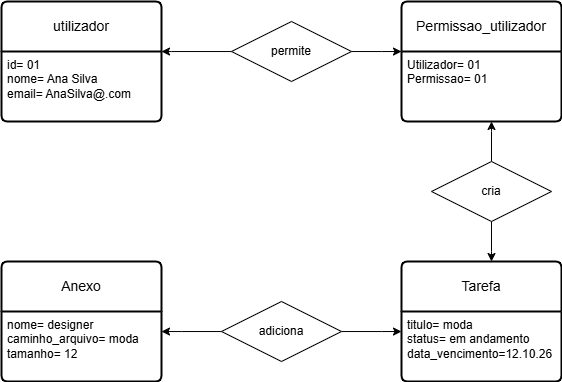

The diagram above was exported from draw.io. Its source (the exported page's mxGraphModel, read from the mxfile embedded in the PNG):
<mxGraphModel dx="640" dy="353" grid="1" gridSize="10" guides="1" tooltips="1" connect="1" arrows="1" fold="1" page="1" pageScale="1" pageWidth="827" pageHeight="1169" math="0" shadow="0">
  <root>
    <mxCell id="0" />
    <mxCell id="1" parent="0" />
    <mxCell id="zTkVd5g8uMNLrtD7WWVT-1" parent="1" style="swimlane;childLayout=stackLayout;horizontal=1;startSize=50;horizontalStack=0;rounded=1;fontSize=14;fontStyle=0;strokeWidth=2;resizeParent=0;resizeLast=1;shadow=0;dashed=0;align=center;arcSize=4;whiteSpace=wrap;html=1;" value="utilizador" vertex="1">
      <mxGeometry height="120" width="160" x="20" y="130" as="geometry" />
    </mxCell>
    <mxCell id="zTkVd5g8uMNLrtD7WWVT-2" parent="zTkVd5g8uMNLrtD7WWVT-1" style="align=left;strokeColor=none;fillColor=none;spacingLeft=4;spacingRight=4;fontSize=12;verticalAlign=top;resizable=0;rotatable=0;part=1;html=1;whiteSpace=wrap;" value="id= 01&lt;div&gt;nome= Ana Silva&lt;/div&gt;&lt;div&gt;email= AnaSilva@.com&lt;/div&gt;" vertex="1">
      <mxGeometry height="70" width="160" y="50" as="geometry" />
    </mxCell>
    <mxCell id="zTkVd5g8uMNLrtD7WWVT-5" parent="1" style="swimlane;childLayout=stackLayout;horizontal=1;startSize=50;horizontalStack=0;rounded=1;fontSize=14;fontStyle=0;strokeWidth=2;resizeParent=0;resizeLast=1;shadow=0;dashed=0;align=center;arcSize=4;whiteSpace=wrap;html=1;" value="Tarefa" vertex="1">
      <mxGeometry height="120" width="160" x="420" y="390" as="geometry" />
    </mxCell>
    <mxCell id="zTkVd5g8uMNLrtD7WWVT-6" parent="zTkVd5g8uMNLrtD7WWVT-5" style="align=left;strokeColor=none;fillColor=none;spacingLeft=4;spacingRight=4;fontSize=12;verticalAlign=top;resizable=0;rotatable=0;part=1;html=1;whiteSpace=wrap;" value="titulo= moda&lt;div&gt;status= em andamento&lt;/div&gt;&lt;div&gt;data_vencimento=12.10.26&lt;/div&gt;" vertex="1">
      <mxGeometry height="70" width="160" y="50" as="geometry" />
    </mxCell>
    <mxCell id="zTkVd5g8uMNLrtD7WWVT-11" parent="1" style="swimlane;childLayout=stackLayout;horizontal=1;startSize=50;horizontalStack=0;rounded=1;fontSize=14;fontStyle=0;strokeWidth=2;resizeParent=0;resizeLast=1;shadow=0;dashed=0;align=center;arcSize=4;whiteSpace=wrap;html=1;" value="Anexo" vertex="1">
      <mxGeometry height="120" width="160" x="20" y="390" as="geometry" />
    </mxCell>
    <mxCell id="zTkVd5g8uMNLrtD7WWVT-12" parent="zTkVd5g8uMNLrtD7WWVT-11" style="align=left;strokeColor=none;fillColor=none;spacingLeft=4;spacingRight=4;fontSize=12;verticalAlign=top;resizable=0;rotatable=0;part=1;html=1;whiteSpace=wrap;" value="nome= designer&lt;div&gt;caminho_arquivo= moda&lt;/div&gt;&lt;div&gt;tamanho= 12&lt;/div&gt;" vertex="1">
      <mxGeometry height="70" width="160" y="50" as="geometry" />
    </mxCell>
    <mxCell id="zTkVd5g8uMNLrtD7WWVT-13" parent="1" style="swimlane;childLayout=stackLayout;horizontal=1;startSize=50;horizontalStack=0;rounded=1;fontSize=14;fontStyle=0;strokeWidth=2;resizeParent=0;resizeLast=1;shadow=0;dashed=0;align=center;arcSize=4;whiteSpace=wrap;html=1;" value="Permissao_utilizador" vertex="1">
      <mxGeometry height="120" width="160" x="420" y="130" as="geometry" />
    </mxCell>
    <mxCell id="zTkVd5g8uMNLrtD7WWVT-14" parent="zTkVd5g8uMNLrtD7WWVT-13" style="align=left;strokeColor=none;fillColor=none;spacingLeft=4;spacingRight=4;fontSize=12;verticalAlign=top;resizable=0;rotatable=0;part=1;html=1;whiteSpace=wrap;" value="Utilizador= 01&lt;div&gt;Permissao= 01&lt;/div&gt;" vertex="1">
      <mxGeometry height="70" width="160" y="50" as="geometry" />
    </mxCell>
    <mxCell id="zTkVd5g8uMNLrtD7WWVT-16" edge="1" parent="1" source="zTkVd5g8uMNLrtD7WWVT-15" style="edgeStyle=orthogonalEdgeStyle;rounded=0;orthogonalLoop=1;jettySize=auto;html=1;" target="zTkVd5g8uMNLrtD7WWVT-2" value="">
      <mxGeometry relative="1" as="geometry">
        <Array as="points">
          <mxPoint x="190" y="180" />
          <mxPoint x="190" y="180" />
        </Array>
      </mxGeometry>
    </mxCell>
    <mxCell id="zTkVd5g8uMNLrtD7WWVT-17" edge="1" parent="1" source="zTkVd5g8uMNLrtD7WWVT-15" style="edgeStyle=orthogonalEdgeStyle;rounded=0;orthogonalLoop=1;jettySize=auto;html=1;" target="zTkVd5g8uMNLrtD7WWVT-14" value="">
      <mxGeometry relative="1" as="geometry">
        <Array as="points">
          <mxPoint x="400" y="180" />
          <mxPoint x="400" y="180" />
        </Array>
      </mxGeometry>
    </mxCell>
    <mxCell id="zTkVd5g8uMNLrtD7WWVT-15" parent="1" style="shape=rhombus;perimeter=rhombusPerimeter;whiteSpace=wrap;html=1;align=center;" value="permite" vertex="1">
      <mxGeometry height="60" width="120" x="250" y="150" as="geometry" />
    </mxCell>
    <mxCell id="zTkVd5g8uMNLrtD7WWVT-20" edge="1" parent="1" source="zTkVd5g8uMNLrtD7WWVT-18" style="edgeStyle=orthogonalEdgeStyle;rounded=0;orthogonalLoop=1;jettySize=auto;html=1;" value="">
      <mxGeometry relative="1" as="geometry">
        <Array as="points">
          <mxPoint x="510" y="380" />
          <mxPoint x="510" y="380" />
        </Array>
        <mxPoint x="510" y="390" as="targetPoint" />
      </mxGeometry>
    </mxCell>
    <mxCell id="zTkVd5g8uMNLrtD7WWVT-26" edge="1" parent="1" source="zTkVd5g8uMNLrtD7WWVT-18" style="edgeStyle=orthogonalEdgeStyle;rounded=0;orthogonalLoop=1;jettySize=auto;html=1;" target="zTkVd5g8uMNLrtD7WWVT-14" value="">
      <mxGeometry relative="1" as="geometry">
        <Array as="points">
          <mxPoint x="510" y="260" />
          <mxPoint x="510" y="260" />
        </Array>
      </mxGeometry>
    </mxCell>
    <mxCell id="zTkVd5g8uMNLrtD7WWVT-18" parent="1" style="shape=rhombus;perimeter=rhombusPerimeter;whiteSpace=wrap;html=1;align=center;" value="cria" vertex="1">
      <mxGeometry height="60" width="120" x="450" y="290" as="geometry" />
    </mxCell>
    <mxCell id="zTkVd5g8uMNLrtD7WWVT-22" edge="1" parent="1" source="zTkVd5g8uMNLrtD7WWVT-21" style="edgeStyle=orthogonalEdgeStyle;rounded=0;orthogonalLoop=1;jettySize=auto;html=1;" target="zTkVd5g8uMNLrtD7WWVT-6" value="">
      <mxGeometry relative="1" as="geometry">
        <Array as="points">
          <mxPoint x="400" y="460" />
          <mxPoint x="400" y="460" />
        </Array>
      </mxGeometry>
    </mxCell>
    <mxCell id="zTkVd5g8uMNLrtD7WWVT-23" edge="1" parent="1" source="zTkVd5g8uMNLrtD7WWVT-21" style="edgeStyle=orthogonalEdgeStyle;rounded=0;orthogonalLoop=1;jettySize=auto;html=1;" target="zTkVd5g8uMNLrtD7WWVT-12" value="">
      <mxGeometry relative="1" as="geometry">
        <Array as="points">
          <mxPoint x="200" y="460" />
          <mxPoint x="200" y="460" />
        </Array>
      </mxGeometry>
    </mxCell>
    <mxCell id="zTkVd5g8uMNLrtD7WWVT-21" parent="1" style="shape=rhombus;perimeter=rhombusPerimeter;whiteSpace=wrap;html=1;align=center;" value="adiciona" vertex="1">
      <mxGeometry height="60" width="120" x="240" y="430" as="geometry" />
    </mxCell>
  </root>
</mxGraphModel>